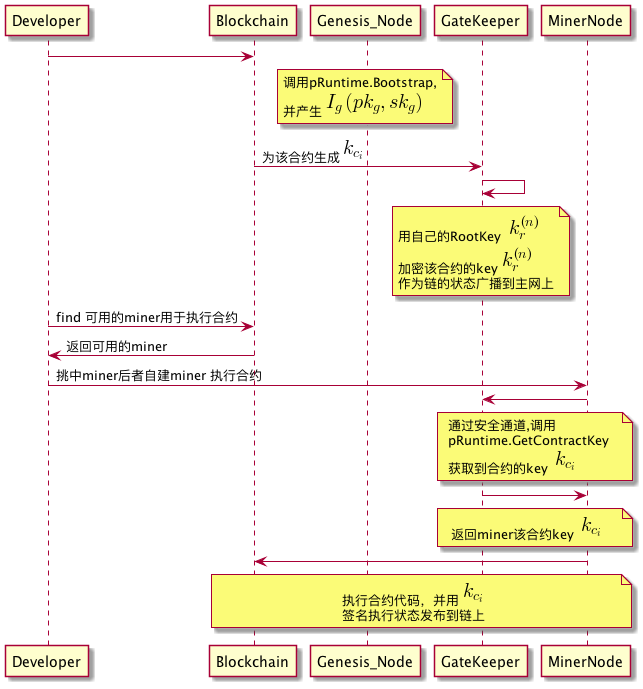

The diagram above was rendered by PlantUML. Its source (embedded in the PNG):
@startuml  deploy_contract

Developer -> Blockchain :
'创世块出来之前
note over Genesis_Node
调用pRuntime.Bootstrap,
并产生<math>I_{g}(pk_{g},sk_{g})</math>
end note

Blockchain -> GateKeeper: 为该合约生成<math>k_{c_{i}}</math>
GateKeeper -> GateKeeper
note over GateKeeper,GateKeeper
用自己的RootKey <math>k_{r}^((n))</math>
加密该合约的key<math>k_{r}^((n))</math>
作为链的状态广播到主网上
end note

Developer -> Blockchain: find 可用的miner用于执行合约
Blockchain ->Developer :返回可用的miner

Developer-> MinerNode:挑中miner后者自建miner 执行合约

MinerNode -> GateKeeper:
note over MinerNode,GateKeeper
通过安全通道,调用
pRuntime.GetContractKey
获取到合约的key <math>k_{c_{i}}</math>
end note

GateKeeper -> MinerNode:
note over GateKeeper,MinerNode
返回miner该合约key <math>k_{c_{i}}</math>
end note


MinerNode -> Blockchain: 
note over MinerNode,Blockchain
执行合约代码，并用<math>k_{c_{i}}</math>
签名执行状态发布到链上
end note



@enduml